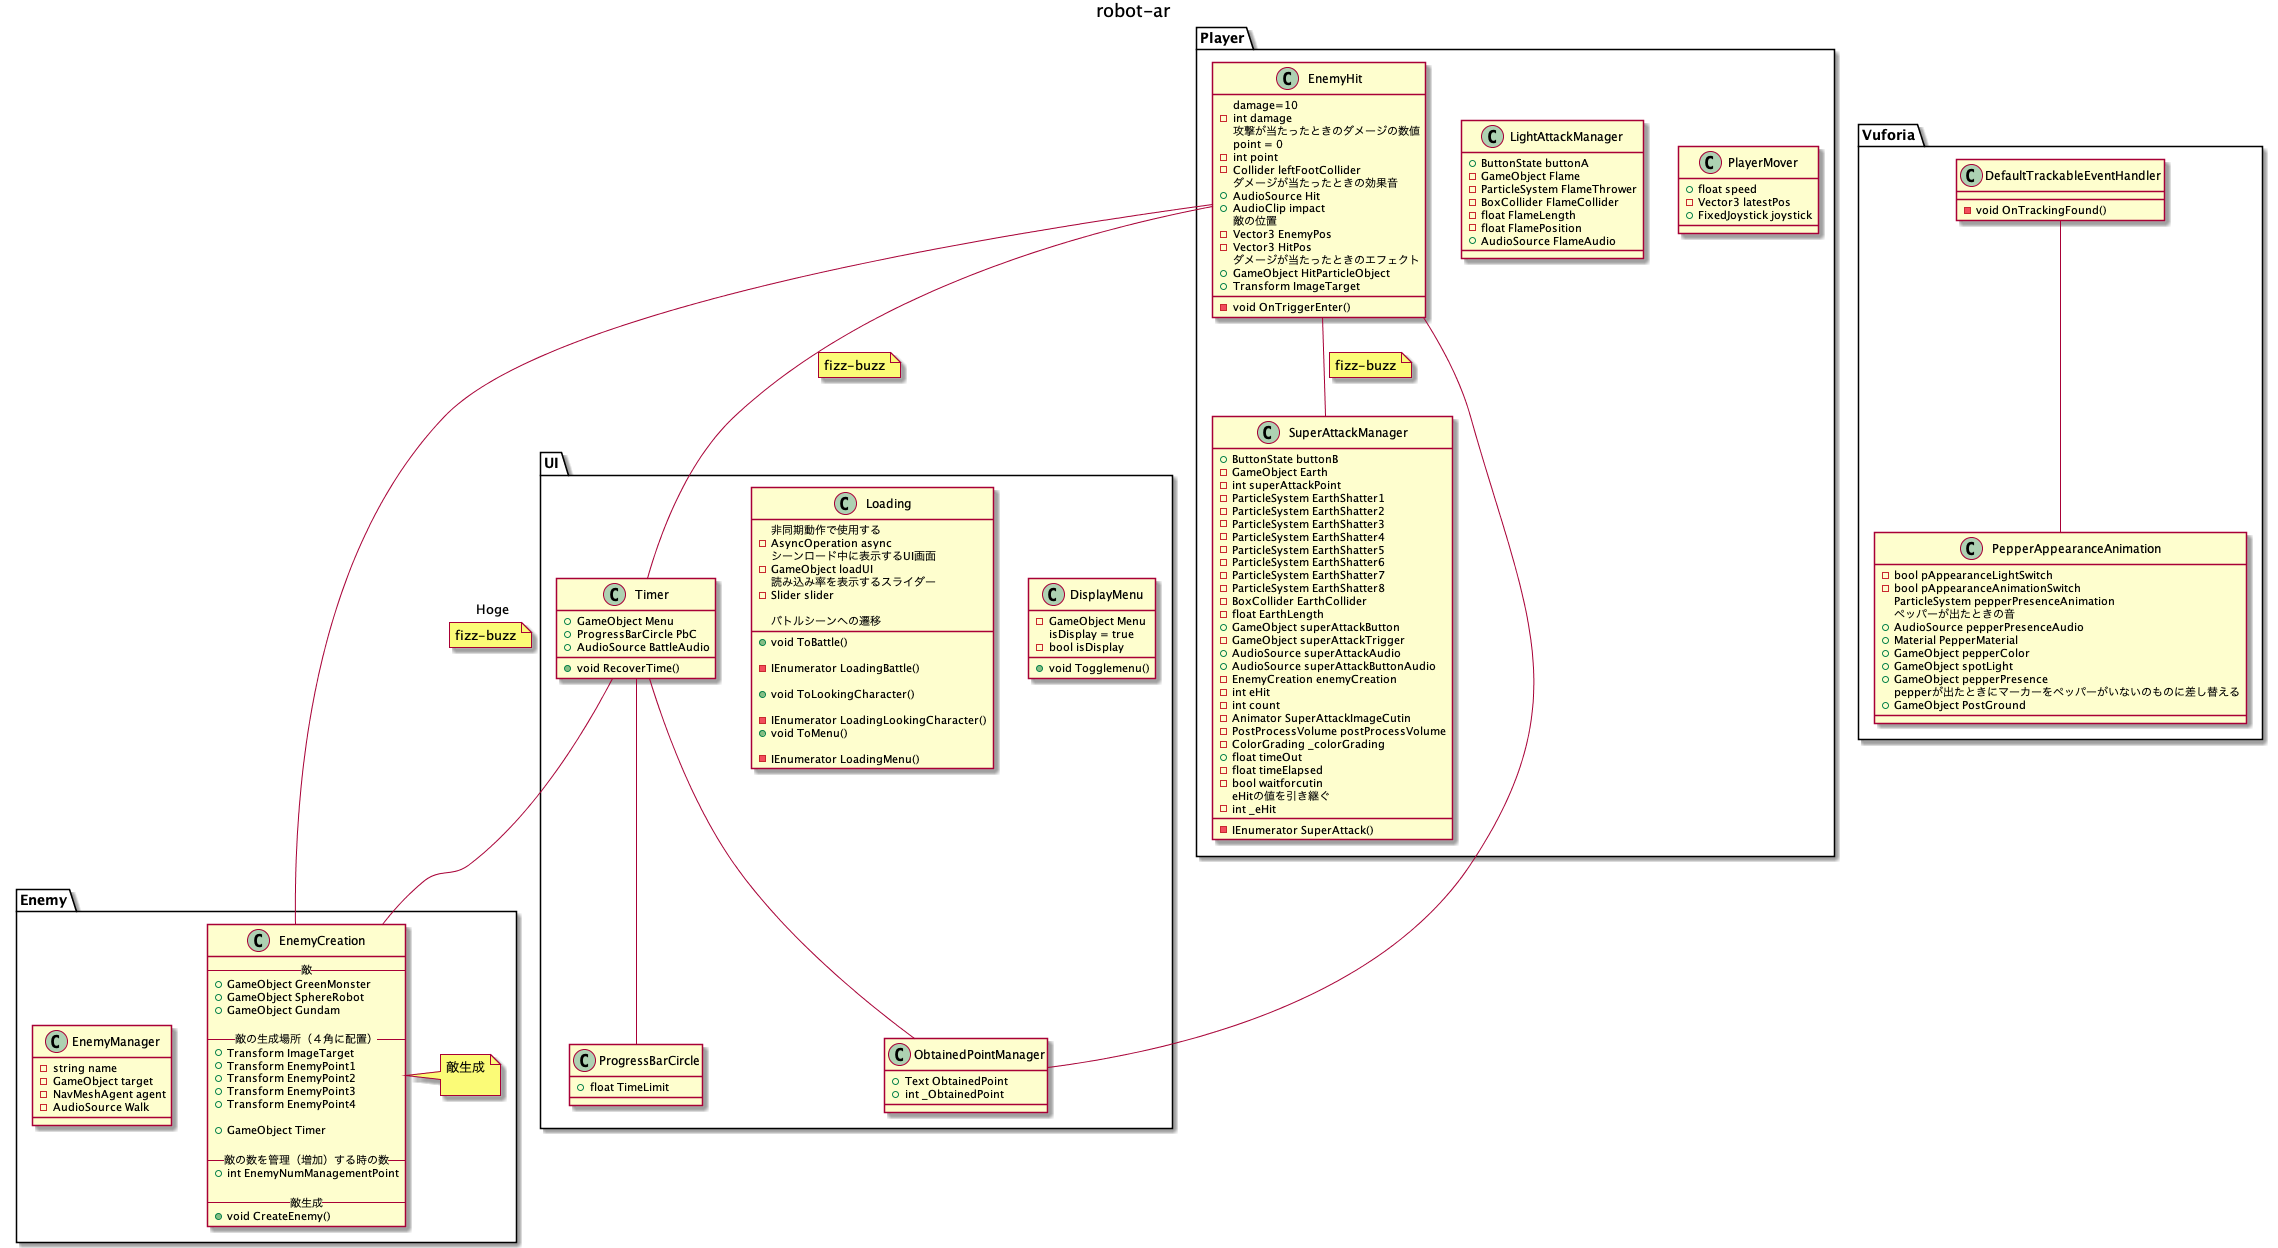

The diagram above was rendered by PlantUML. Its source (embedded in the PNG):
@startuml robot-ar
title robot-ar
package Enemy{
    class EnemyCreation {
        --敵--
        + GameObject GreenMonster
        + GameObject SphereRobot
        + GameObject Gundam
        
        --敵の生成場所（４角に配置）--
        + Transform ImageTarget
        + Transform EnemyPoint1
        + Transform EnemyPoint2
        + Transform EnemyPoint3
        + Transform EnemyPoint4

        + GameObject Timer
        
        --敵の数を管理（増加）する時の数--
        + int EnemyNumManagementPoint

        --敵生成--
        + void CreateEnemy()
    }
    note right
    敵生成
    
    end note
    
    class EnemyManager {
        - string name
        - GameObject target
        - NavMeshAgent agent
        - AudioSource Walk
    }
}

package Player{

    class PlayerMover{
        + float speed
        - Vector3 latestPos
        + FixedJoystick joystick

    }

    class LightAttackManager{
        + ButtonState buttonA
        - GameObject Flame
        - ParticleSystem FlameThrower
        - BoxCollider FlameCollider
        - float FlameLength
        - float FlamePosition
        + AudioSource FlameAudio

    }

    class SuperAttackManager{
        + ButtonState buttonB
        - GameObject Earth
        - int superAttackPoint
        - ParticleSystem EarthShatter1
        - ParticleSystem EarthShatter2
        - ParticleSystem EarthShatter3
        - ParticleSystem EarthShatter4
        - ParticleSystem EarthShatter5
        - ParticleSystem EarthShatter6
        - ParticleSystem EarthShatter7
        - ParticleSystem EarthShatter8
        - BoxCollider EarthCollider
        - float EarthLength
        + GameObject superAttackButton
        - GameObject superAttackTrigger
        + AudioSource superAttackAudio
        + AudioSource superAttackButtonAudio
        - EnemyCreation enemyCreation
        - int eHit
        - int count
        - Animator SuperAttackImageCutin
        - PostProcessVolume postProcessVolume
        - ColorGrading _colorGrading
        + float timeOut
        - float timeElapsed
        - bool waitforcutin
        eHitの値を引き継ぐ
        - int _eHit
        - IEnumerator SuperAttack()


    }

    class EnemyHit{
        damage=10
        - int damage
        攻撃が当たったときのダメージの数値
        point = 0
        - int point
        - Collider leftFootCollider
        ダメージが当たったときの効果音
        + AudioSource Hit
        + AudioClip impact
        敵の位置
        - Vector3 EnemyPos
        - Vector3 HitPos
        ダメージが当たったときのエフェクト
        + GameObject HitParticleObject
        + Transform ImageTarget

        - void OnTriggerEnter()


    }

}

package UI{
    class ObtainedPointManager{
        + Text ObtainedPoint
        + int _ObtainedPoint
    }
    class DisplayMenu{
        - GameObject Menu
        isDisplay = true
        - bool isDisplay
        + void Togglemenu()
    }

    class Loading{
        非同期動作で使用する
        - AsyncOperation async
        シーンロード中に表示するUI画面
        - GameObject loadUI
        読み込み率を表示するスライダー
        - Slider slider

        バトルシーンへの遷移
        + void ToBattle()

        - IEnumerator LoadingBattle()

        + void ToLookingCharacter()

        - IEnumerator LoadingLookingCharacter()
        + void ToMenu()

        -IEnumerator LoadingMenu()

    }

    class ProgressBarCircle{
        + float TimeLimit
    }
    class Timer{
        + GameObject Menu
        + ProgressBarCircle PbC
        + AudioSource BattleAudio
        + void RecoverTime()
    }

}
package Vuforia{
    class  DefaultTrackableEventHandler{
        - void OnTrackingFound()
    }

    class PepperAppearanceAnimation{
        - bool pAppearanceLightSwitch
        - bool pAppearanceAnimationSwitch
        ParticleSystem pepperPresenceAnimation
        ペッパーが出たときの音
        + AudioSource pepperPresenceAudio
        + Material PepperMaterial
        + GameObject pepperColor
        + GameObject spotLight
        + GameObject pepperPresence
        pepperが出たときにマーカーをペッパーがいないのものに差し替える
        + GameObject PostGround
    }

}


EnemyHit -- EnemyCreation: Hoge
note on link: fizz-buzz
EnemyHit -- SuperAttackManager
note on link: fizz-buzz
EnemyHit -- ObtainedPointManager
EnemyHit -- Timer
note on link: fizz-buzz

Timer -- ObtainedPointManager

Timer -- ProgressBarCircle
Timer -- EnemyCreation
DefaultTrackableEventHandler -- PepperAppearanceAnimation


@enduml